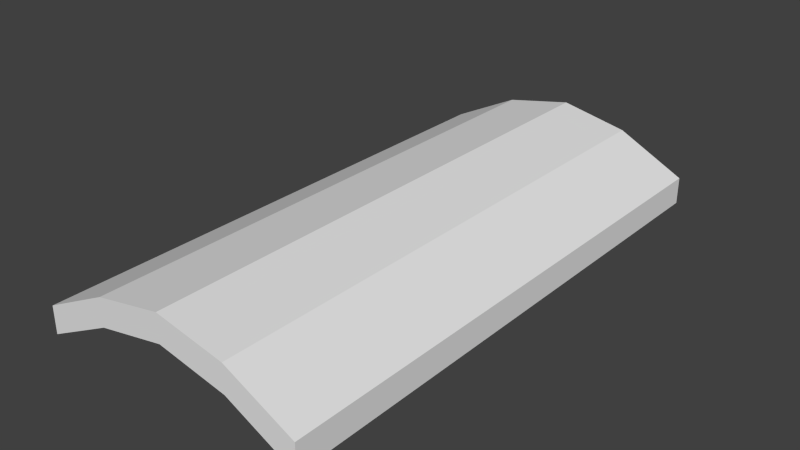 # Source: bracer.blend  (saved by Blender 2.68.0; exported with 4.5.12 LTS)
import bpy
from mathutils import Matrix  # noqa: F401  (used for matrix-valued properties, if any)

bpy.ops.wm.read_factory_settings(use_empty=True)
scene = bpy.context.scene
scene.name = 'Scene'

# ---- collections
col_collection_1 = bpy.data.collections.new('Collection 1'); scene.collection.children.link(col_collection_1)

# ---- world
world_world = bpy.data.worlds.new('World'); scene.world = world_world
world_world.color = (0.05088, 0.05088, 0.05088)
world_world.use_sun_shadow = False
world_world.sun_shadow_jitter_overblur = 0.0
world_world.cycles.sampling_method = 'MANUAL'
world_world.cycles.sample_map_resolution = 256

# ---- meshes
me_plane = bpy.data.meshes.new('Plane')
me_plane.from_pydata([(0.125, -0.25, 0.06341), (-0.125, -0.25, 0.06341), (0.125, 0.25, 0.06341), (-0.125, 0.25, 0.06341), (0.0625, -0.25, 0.0945), (0.0, -0.25, 0.1069), (-0.0625, -0.25, 0.0945), (0.0625, 0.25, 0.0945), (0.0, 0.25, 0.1069), (-0.0625, 0.25, 0.0945), (0.125, -0.125, 0.06341), (0.125, 0.0, 0.06341), (0.125, 0.125, 0.06341), (-0.125, 0.125, 0.06341), (-0.125, 0.0, 0.06341), (-0.125, -0.125, 0.06341), (-0.0625, -0.125, 0.0945), (-0.0625, 0.0, 0.0945), (-0.0625, 0.125, 0.0945), (0.0, -0.125, 0.1069), (0.0, 0.0, 0.1069), (0.0, 0.125, 0.1069), (0.0625, -0.125, 0.0945), (0.0625, 0.0, 0.0945), (0.0625, 0.125, 0.0945), (0.125, -0.25, 0.08841), (-0.125, -0.25, 0.08841), (0.125, 0.25, 0.08841), (-0.125, 0.25, 0.08841), (0.0625, -0.25, 0.1195), (0.0, -0.25, 0.1319), (-0.0625, -0.25, 0.1195), (0.0625, 0.25, 0.1195), (0.0, 0.25, 0.1319), (-0.0625, 0.25, 0.1195), (0.125, -0.125, 0.08841), (0.125, 0.0, 0.08841), (0.125, 0.125, 0.08841), (-0.125, 0.125, 0.08841), (-0.125, 0.0, 0.08841), (-0.125, -0.125, 0.08841), (-0.0625, -0.125, 0.1195), (-0.0625, 0.0, 0.1195), (-0.0625, 0.125, 0.1195), (0.0, -0.125, 0.1319), (0.0, 0.0, 0.1319), (0.0, 0.125, 0.1319), (0.0625, -0.125, 0.1195), (0.0625, 0.0, 0.1195), (0.0625, 0.125, 0.1195)], [], [(24, 7, 2, 12), (13, 3, 9, 18), (18, 9, 8, 21), (21, 8, 7, 24), (1, 15, 16, 6), (15, 14, 17, 16), (14, 13, 18, 17), (6, 16, 19, 5), (16, 17, 20, 19), (17, 18, 21, 20), (5, 19, 22, 4), (19, 20, 23, 22), (20, 21, 24, 23), (4, 22, 10, 0), (22, 23, 11, 10), (23, 24, 12, 11), (49, 37, 27, 32), (38, 43, 34, 28), (43, 46, 33, 34), (46, 49, 32, 33), (26, 31, 41, 40), (40, 41, 42, 39), (39, 42, 43, 38), (31, 30, 44, 41), (41, 44, 45, 42), (42, 45, 46, 43), (30, 29, 47, 44), (44, 47, 48, 45), (45, 48, 49, 46), (29, 25, 35, 47), (47, 35, 36, 48), (48, 36, 37, 49), (2, 7, 32, 27), (9, 3, 28, 34), (13, 14, 39, 38), (7, 8, 33, 32), (12, 2, 27, 37), (14, 15, 40, 39), (8, 9, 34, 33), (15, 1, 26, 40), (0, 10, 35, 25), (4, 0, 25, 29), (10, 11, 36, 35), (5, 4, 29, 30), (11, 12, 37, 36), (6, 5, 30, 31), (1, 6, 31, 26), (3, 13, 38, 28)])
me_plane.use_remesh_preserve_volume = False
me_plane.use_remesh_preserve_attributes = False
me_plane.use_mirror_vertex_groups = False
me_plane.update()

# ---- objects
ob_plane = bpy.data.objects.new('Plane', me_plane)

# ---- transforms, parenting, visibility, modifiers, constraints
ob_plane.location = (0.0, 0.0, 0.0)
ob_plane.lineart.crease_threshold = 0.0

# ---- collection membership
col_collection_1.objects.link(ob_plane)

# ---- scene / render settings (as saved in the file)
scene.frame_start = 1; scene.frame_end = 250; scene.frame_set(1)
scene.render.engine = 'BLENDER_EEVEE_NEXT'
scene.render.image_settings.color_mode = 'RGB'
scene.render.image_settings.compression = 90
scene.render.resolution_percentage = 50
scene.render.dither_intensity = 0.0
scene.cycles.use_denoising = False
scene.cycles.samples = 10
scene.cycles.sampling_pattern = 'TABULATED_SOBOL'
scene.cycles.light_sampling_threshold = 0.0
scene.cycles.use_adaptive_sampling = False
scene.cycles.use_light_tree = False
scene.cycles.blur_glossy = 0.0
scene.cycles.volume_bounces = 1
scene.cycles.pixel_filter_type = 'GAUSSIAN'
scene.cycles.sample_clamp_indirect = 0.0
scene.view_settings.view_transform = 'Standard'
bpy.context.view_layer.update()

# ---- added for rendering (the .blend has no active camera and no usable light): camera, sun
cam_auto = bpy.data.cameras.new('AutoCamera')
cam_auto.lens = 50.0
cam_auto.sensor_width = 36.0
cam_auto.clip_end = 1000.0
ob_auto_camera = bpy.data.objects.new('AutoCamera', cam_auto)
scene.collection.objects.link(ob_auto_camera)
ob_auto_camera.location = (0.521087, -0.625305, 0.514545)
ob_auto_camera.rotation_euler = (1.09748, -7.21219e-08, 0.694738)
scene.camera = ob_auto_camera
light_auto_sun = bpy.data.lights.new('AutoSun', 'SUN')
light_auto_sun.energy = 3.0
light_auto_sun.angle = 0.0523599
ob_auto_sun = bpy.data.objects.new('AutoSun', light_auto_sun)
scene.collection.objects.link(ob_auto_sun)
ob_auto_sun.rotation_euler = (0.872665, 0.174533, 0.523599)
bpy.context.view_layer.update()
